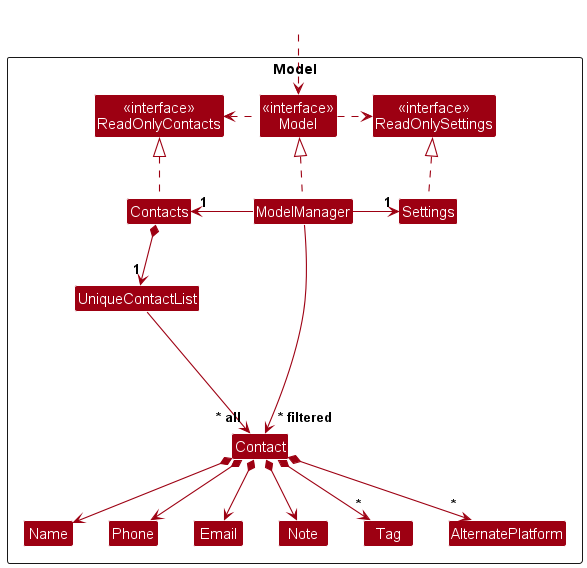

The diagram above was rendered by PlantUML. Its source (embedded in the PNG):
@startuml
!include style.puml
skinparam arrowThickness 1.1
skinparam arrowColor MODEL_COLOR
skinparam classBackgroundColor MODEL_COLOR

Package Model as ModelPackage <<Rectangle>>{
Class "<<interface>>\nReadOnlyContacts" as ReadOnlyContacts
Class "<<interface>>\nReadOnlySettings" as ReadOnlySettings
Class "<<interface>>\nModel" as Model
Class Contacts
Class ModelManager
Class Settings

Class UniqueContactList
Class Contact
Class Note
Class Email
Class Name
Class Phone
Class Tag
Class AlternatePlatform

Class I #FFFFFF
}

Class HiddenOutside #FFFFFF
HiddenOutside ..> Model

Contacts .up.|> ReadOnlyContacts

ModelManager .up.|> Model
Model .right.> ReadOnlySettings
Model .left.> ReadOnlyContacts
ModelManager -left-> "1" Contacts
ModelManager -right-> "1" Settings
Settings .up.|> ReadOnlySettings

Contacts *--> "1" UniqueContactList
UniqueContactList --> "~* all" Contact
Contact *--> Name
Contact *--> Phone
Contact *--> Email
Contact *--> Note
Contact *--> "*" Tag
Contact *--> "*" AlternatePlatform

Contact -[hidden]up--> I
UniqueContactList -[hidden]right-> I

Name -[hidden]right-> Phone
Phone -[hidden]right-> Email
Email -[hidden]right-> Note

ModelManager --> "~* filtered" Contact
@enduml